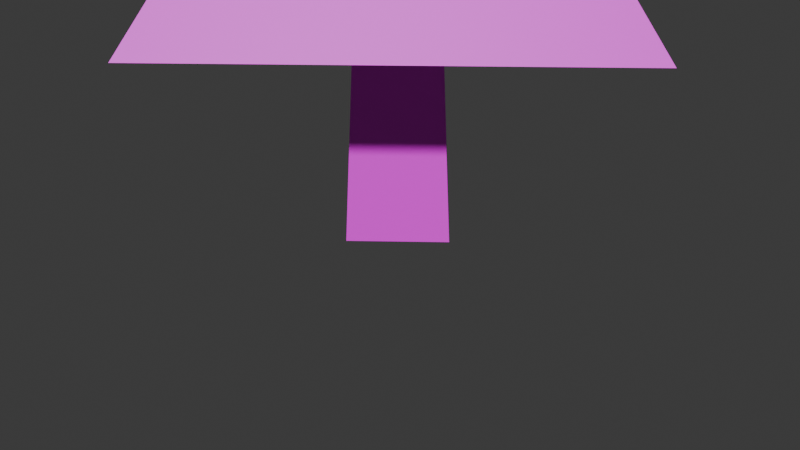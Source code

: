 # Source: tree.blend  (saved by Blender 4.1.23; exported with 4.5.12 LTS)
import bpy
from mathutils import Matrix  # noqa: F401  (used for matrix-valued properties, if any)

bpy.ops.wm.read_factory_settings(use_empty=True)
scene = bpy.context.scene
scene.name = 'Scene'

# ---- collections
col_collection = bpy.data.collections.new('Collection'); scene.collection.children.link(col_collection)

# ---- images (referenced by path relative to the original .blend; pixels are not part of the script)
import os
ASSET_DIR = os.environ.get("B2B_ASSET_DIR", "")  # directory of the original .blend (textures are referenced by path, not embedded)
HERE = os.path.dirname(os.path.abspath(__file__))  # packed textures are extracted next to this script under _unpacked/

def load_image(name, relpath, width, height, colorspace="sRGB"):
    """Load a texture the original file referenced (path relative to the .blend, or extracted next to this script)."""
    p = next((c for c in (os.path.join(HERE, relpath), os.path.join(ASSET_DIR, relpath)) if relpath and os.path.exists(c)), "")
    if p:
        img = bpy.data.images.load(p, check_existing=True)
        img.name = name
    else:  # same state as the original file: an image datablock whose file is absent (Cycles renders it pink)
        img = bpy.data.images.new(name, width, height)
        img.source = "FILE"
        img.filepath = "//" + (relpath or name)
    img.colorspace_settings.name = colorspace
    return img
img_treediffuse = load_image('treeDiffuse', '', 256, 256, 'sRGB')

# ---- materials (node trees are filled in below, after node groups)
mat_material = bpy.data.materials.new('Material')
mat_material.use_transparent_shadow = False

# ---- material node trees
mat_material.use_nodes = True; mat_material.node_tree.nodes.clear()
_N = mat_material.node_tree.nodes; _L = mat_material.node_tree.links
n0 = _N.new('ShaderNodeBsdfPrincipled'); n0.name = 'Principled BSDF'; n0.location = (10, 300)
n1 = _N.new('ShaderNodeOutputMaterial'); n1.name = 'Material Output'; n1.location = (300, 300)
n2 = _N.new('ShaderNodeTexImage'); n2.name = 'Image Texture.001'; n2.location = (-329, 286)
n2.image = img_treediffuse
_L.new(n0.outputs[0], n1.inputs[0])
_L.new(n2.outputs[0], n0.inputs[0])
n1.is_active_output = True

# ---- world
world_world = bpy.data.worlds.new('World'); scene.world = world_world
world_world.use_nodes = True; world_world.node_tree.nodes.clear()
_N = world_world.node_tree.nodes; _L = world_world.node_tree.links
n0 = _N.new('ShaderNodeOutputWorld'); n0.name = 'World Output'; n0.location = (300, 300)
n1 = _N.new('ShaderNodeBackground'); n1.name = 'Background'; n1.location = (10, 300)
n1.inputs[0].default_value = (0.05088, 0.05088, 0.05088, 1.0)
_L.new(n1.outputs[0], n0.inputs[0])
n0.is_active_output = True
world_world.color = (0.05088, 0.05088, 0.05088)
world_world.use_sun_shadow = False
world_world.sun_shadow_jitter_overblur = 0.0

# ---- cameras
cam_camera = bpy.data.cameras.new('Camera')
cam_camera.clip_end = 100.0
cam_camera.ortho_scale = 7.314

# ---- meshes
me_cube_002 = bpy.data.meshes.new('Cube.002')
me_cube_002.from_pydata([(0.0, -0.2641, 5.915), (0.0, 0.0, 10.0), (-0.2641, 0.0, 5.915), (0.2641, 0.0, 5.915), (0.0, 0.2641, 5.915), (9.096e-09, -3.011, 1.321), (2.274e-09, 0.0, 4.562), (-3.011, 9.096e-09, 1.321), (3.011, 9.096e-09, 1.321), (9.096e-09, 3.011, 1.321), (2.239, -0.3632, 3.063), (-1.022e-09, 8.186e-10, 6.677), (-0.3632, -2.239, 3.063), (0.3632, 2.239, 3.063), (-2.239, 0.3632, 3.063), (-0.5443, -1.609, 4.93), (1.897e-09, -6.08e-11, 8.312), (-1.609, 0.5443, 4.93), (1.609, -0.5443, 4.93), (0.5443, 1.609, 4.93), (-0.4793, -1.03, 6.708), (-5.121e-11, -6.661e-10, 10.4), (-1.03, 0.4793, 6.708), (1.03, -0.4793, 6.708), (0.4793, 1.03, 6.708), (0.0, -0.7076, -1.002), (-0.7076, 0.0, -1.002), (0.7076, 0.0, -1.002), (0.0, 0.7076, -1.002)], [], [(0, 1, 2), (2, 1, 4), (4, 1, 3), (3, 1, 0), (3, 0, 25, 27), (5, 6, 7), (7, 6, 9), (9, 6, 8), (8, 6, 5), (7, 9, 8, 5), (10, 11, 12), (12, 11, 14), (14, 11, 13), (13, 11, 10), (12, 14, 13, 10), (15, 16, 17), (17, 16, 19), (19, 16, 18), (18, 16, 15), (17, 19, 18, 15), (20, 21, 22), (22, 21, 24), (24, 21, 23), (23, 21, 20), (22, 24, 23, 20), (26, 28, 27, 25), (2, 4, 28, 26), (0, 2, 26, 25), (4, 3, 27, 28)])
_uv = me_cube_002.uv_layers.new(name='UVMap')
_uv.uv.foreach_set('vector', [0.7492, 0.2039, 0.7513, 0.007583, 0.7674, 0.2039, 0.6211, 0.2039, 0.6233, 0.007583, 0.6394, 0.2039, 0.8132, 0.2039, 0.8154, 0.007583, 0.8315, 0.2039, 0.6852, 0.2039, 0.6873, 0.007583, 0.7034, 0.2039, 0.6852, 0.2039, 0.7034, 0.2039, 0.7306, 0.5363, 0.6817, 0.5363, 0.233, 0.2222, 0.233, 0.007583, 0.4102, 0.1134, 0.007583, 0.4477, 0.007583, 0.233, 0.1848, 0.3388, 0.233, 0.452, 0.233, 0.2374, 0.4102, 0.3432, 0.4253, 0.2222, 0.4253, 0.007583, 0.6025, 0.1134, 0.2178, 0.007583, 0.2178, 0.2178, 0.007583, 0.2178, 0.007583, 0.007583, 0.4253, 0.4463, 0.4253, 0.2374, 0.572, 0.3863, 0.007583, 0.6717, 0.007583, 0.4628, 0.1542, 0.6117, 0.4253, 0.6703, 0.4253, 0.4614, 0.572, 0.6103, 0.233, 0.6761, 0.233, 0.4672, 0.3796, 0.6161, 0.7761, 0.5515, 0.7761, 0.7099, 0.6177, 0.7099, 0.6177, 0.5515, 0.4253, 0.8713, 0.4253, 0.6854, 0.5368, 0.8355, 0.007583, 0.8727, 0.007583, 0.6868, 0.119, 0.8369, 0.233, 0.877, 0.233, 0.6912, 0.3444, 0.8413, 0.7913, 0.7373, 0.7913, 0.5515, 0.9027, 0.7015, 0.9924, 0.332, 0.8738, 0.332, 0.8738, 0.2134, 0.9924, 0.2134, 0.6177, 0.9157, 0.6177, 0.725, 0.6923, 0.8989, 0.1342, 0.8775, 0.1342, 0.6868, 0.2087, 0.8607, 0.7913, 0.9431, 0.7913, 0.7525, 0.8658, 0.9263, 0.8738, 0.1982, 0.8738, 0.007583, 0.9484, 0.1814, 0.9531, 0.3472, 0.9531, 0.4265, 0.8738, 0.4265, 0.8738, 0.3472, 0.6013, 0.6854, 0.6013, 0.7349, 0.5519, 0.7349, 0.5519, 0.6854, 0.6211, 0.2039, 0.6394, 0.2039, 0.6665, 0.5363, 0.6177, 0.5363, 0.7492, 0.2039, 0.7674, 0.2039, 0.7946, 0.5363, 0.7457, 0.5363, 0.8132, 0.2039, 0.8315, 0.2039, 0.8586, 0.5363, 0.8098, 0.5363])
_ca = me_cube_002.color_attributes.new('Attribute', 'BYTE_COLOR', 'CORNER')
_ca.data.foreach_set('color', [0.0865, 0.0382, 0.001821, 1.0, 0.03434, 0.6654, 0.0009106, 1.0, 0.0865, 0.0382, 0.001821, 1.0, 0.0865, 0.0382, 0.001821, 1.0, 0.03434, 0.6654, 0.0009106, 1.0, 0.0865, 0.0382, 0.001821, 1.0, 0.0865, 0.0382, 0.001821, 1.0, 0.03434, 0.6654, 0.0009106, 1.0, 0.0865, 0.0382, 0.001821, 1.0, 0.0865, 0.0382, 0.001821, 1.0, 0.03434, 0.6654, 0.0009106, 1.0, 0.0865, 0.0382, 0.001821, 1.0, 0.0865, 0.0382, 0.001821, 1.0, 0.0865, 0.0382, 0.001821, 1.0, 0.0865, 0.0382, 0.001821, 1.0, 0.0865, 0.0382, 0.001821, 1.0, 0.01096, 1.0, 0.002428, 1.0, 0.01033, 1.0, 0.0, 1.0, 0.01161, 1.0, 0.003035, 1.0, 0.01161, 1.0, 0.003035, 1.0, 0.01033, 1.0, 0.0, 1.0, 0.01033, 1.0, 0.0006071, 1.0, 0.01033, 1.0, 0.0006071, 1.0, 0.01033, 1.0, 0.0, 1.0, 0.01033, 1.0, 0.0, 1.0, 0.01033, 1.0, 0.0, 1.0, 0.01033, 1.0, 0.0, 1.0, 0.01096, 1.0, 0.002428, 1.0, 0.01161, 1.0, 0.003035, 1.0, 0.01033, 1.0, 0.0006071, 1.0, 0.01033, 1.0, 0.0, 1.0, 0.01096, 1.0, 0.002428, 1.0, 0.01033, 1.0, 0.0, 1.0, 0.01033, 1.0, 0.0, 1.0, 0.01033, 1.0, 0.0, 1.0, 0.01033, 1.0, 0.0, 1.0, 0.01033, 1.0, 0.0, 1.0, 0.01033, 1.0, 0.0, 1.0, 0.01033, 1.0, 0.0, 1.0, 0.01033, 1.0, 0.0, 1.0, 0.01033, 1.0, 0.0, 1.0, 0.01033, 1.0, 0.0, 1.0, 0.01033, 1.0, 0.0, 1.0, 0.01033, 1.0, 0.0, 1.0, 0.01033, 1.0, 0.0, 1.0, 0.01033, 1.0, 0.0, 1.0, 0.01033, 1.0, 0.0, 1.0, 0.01033, 1.0, 0.0, 1.0, 0.01033, 1.0, 0.0, 1.0, 0.01033, 1.0, 0.0, 1.0, 0.01033, 1.0, 0.0, 1.0, 0.01033, 1.0, 0.0, 1.0, 0.01033, 1.0, 0.0, 1.0, 0.01033, 1.0, 0.0, 1.0, 0.01033, 1.0, 0.0, 1.0, 0.01033, 1.0, 0.0, 1.0, 0.01033, 1.0, 0.0, 1.0, 0.01033, 1.0, 0.0, 1.0, 0.01033, 1.0, 0.0, 1.0, 0.01033, 1.0, 0.0, 1.0, 0.01033, 1.0, 0.0, 1.0, 0.01033, 1.0, 0.0, 1.0, 0.01033, 1.0, 0.0, 1.0, 0.01033, 1.0, 0.0, 1.0, 0.01033, 1.0, 0.0, 1.0, 0.01096, 1.0, 0.002125, 1.0, 0.01033, 1.0, 0.0, 1.0, 0.01033, 1.0, 0.0, 1.0, 0.01096, 1.0, 0.002125, 1.0, 0.01033, 1.0, 0.0, 1.0, 0.01033, 1.0, 0.0, 1.0, 0.01096, 1.0, 0.002125, 1.0, 0.01033, 1.0, 0.0, 1.0, 0.01033, 1.0, 0.0, 1.0, 0.01096, 1.0, 0.002125, 1.0, 0.01033, 1.0, 0.0, 1.0, 0.01033, 1.0, 0.0, 1.0, 0.01033, 1.0, 0.0, 1.0, 0.01033, 1.0, 0.0, 1.0, 0.01033, 1.0, 0.0, 1.0, 0.0865, 0.0382, 0.001821, 1.0, 0.0865, 0.0382, 0.001821, 1.0, 0.0865, 0.0382, 0.001821, 1.0, 0.0865, 0.0382, 0.001821, 1.0, 0.0865, 0.0382, 0.001821, 1.0, 0.0865, 0.0382, 0.001821, 1.0, 0.0865, 0.0382, 0.001821, 1.0, 0.0865, 0.0382, 0.001821, 1.0, 0.0865, 0.0382, 0.001821, 1.0, 0.0865, 0.0382, 0.001821, 1.0, 0.0865, 0.0382, 0.001821, 1.0, 0.0865, 0.0382, 0.001821, 1.0, 0.0865, 0.0382, 0.001821, 1.0, 0.0865, 0.0382, 0.001821, 1.0, 0.0865, 0.0382, 0.001821, 1.0, 0.0865, 0.0382, 0.001821, 1.0])
me_cube_002.materials.append(mat_material)
me_cube_002.use_paint_bone_selection = False
me_cube_002.use_paint_mask = True
me_cube_002.update()
me_cube_002.normals_split_custom_set([tuple(v) for v in zip(*[iter([-0.7065, -0.7065, 0.03991, -0.7065, -0.7065, 0.03991, -0.7065, -0.7065, 0.03991, -0.7065, 0.7065, 0.03991, -0.7065, 0.7065, 0.03991, -0.7065, 0.7065, 0.03991, 0.7065, 0.7065, 0.03991, 0.7065, 0.7065, 0.03991, 0.7065, 0.7065, 0.03991, 0.7065, -0.7065, 0.03991, 0.7065, -0.7065, 0.03991, 0.7065, -0.7065, 0.03991, 0.7104, -0.7023, 0.04538, 0.7023, -0.7104, 0.04538, 0.7066, -0.7066, 0.03955, 0.7066, -0.7066, 0.03955, -0.6116, -0.6125, 0.5007, -0.6121, -0.6121, 0.5007, -0.6125, -0.6116, 0.5007, -0.6125, 0.6116, 0.5007, -0.6121, 0.6121, 0.5007, -0.6116, 0.6125, 0.5007, 0.6116, 0.6125, 0.5007, 0.6121, 0.6121, 0.5007, 0.6125, 0.6116, 0.5007, 0.6125, -0.6116, 0.5007, 0.6121, -0.6121, 0.5007, 0.6116, -0.6125, 0.5007, 0.0, 0.0, -1.0, 0.0, 0.0, -1.0, 0.0, 0.0, -1.0, 0.0, 0.0, -1.0, 0.5457, -0.7582, 0.3567, 0.5463, -0.7578, 0.3567, 0.5469, -0.7574, 0.3567, -0.7582, -0.5457, 0.3567, -0.7578, -0.5463, 0.3567, -0.7574, -0.5469, 0.3567, -0.5457, 0.7582, 0.3567, -0.5463, 0.7578, 0.3567, -0.5469, 0.7574, 0.3567, 0.7582, 0.5457, 0.3567, 0.7578, 0.5463, 0.3567, 0.7574, 0.5469, 0.3567, 4.633e-08, 0.0, -1.0, 4.633e-08, 0.0, -1.0, 4.633e-08, 0.0, -1.0, 4.633e-08, 0.0, -1.0, -0.8581, -0.4236, 0.2903, -0.8578, -0.4242, 0.2903, -0.8574, -0.4249, 0.2903, -0.4236, 0.8581, 0.2903, -0.4242, 0.8578, 0.2903, -0.4249, 0.8574, 0.2903, 0.8581, 0.4236, 0.2903, 0.8578, 0.4242, 0.2903, 0.8574, 0.4249, 0.2903, 0.4236, -0.8581, 0.2903, 0.4242, -0.8578, 0.2903, 0.4249, -0.8574, 0.2903, 8.26e-08, 0.0, -1.0, 8.26e-08, 0.0, -1.0, 8.26e-08, 0.0, -1.0, 8.26e-08, 0.0, -1.0, -0.9199, -0.3353, 0.2036, -0.9198, -0.3355, 0.2036, -0.9197, -0.3357, 0.2036, -0.3353, 0.9199, 0.2036, -0.3355, 0.9198, 0.2036, -0.3357, 0.9197, 0.2036, 0.9199, 0.3353, 0.2036, 0.9198, 0.3355, 0.2036, 0.9197, 0.3357, 0.2036, 0.3353, -0.9199, 0.2036, 0.3355, -0.9198, 0.2036, 0.3357, -0.9197, 0.2036, -1.848e-07, 0.0, -1.0, -1.848e-07, 0.0, -1.0, -1.848e-07, 0.0, -1.0, -1.848e-07, 0.0, -1.0, 0.0, 0.0, -1.0, 0.0, 0.0, -1.0, 0.0, 0.0, -1.0, 0.0, 0.0, -1.0, -0.7104, 0.7023, 0.04538, -0.7023, 0.7104, 0.04538, -0.7066, 0.7066, 0.03955, -0.7066, 0.7066, 0.03955, -0.7023, -0.7104, 0.04538, -0.7104, -0.7023, 0.04538, -0.7066, -0.7066, 0.03955, -0.7066, -0.7066, 0.03955, 0.7023, 0.7104, 0.04538, 0.7104, 0.7023, 0.04538, 0.7066, 0.7066, 0.03955, 0.7066, 0.7066, 0.03955])] * 3)])

# ---- objects
ob_camera = bpy.data.objects.new('Camera', cam_camera)
ob_tree = bpy.data.objects.new('Tree', me_cube_002)

# ---- transforms, parenting, visibility, modifiers, constraints
ob_camera.location = (7.359, -6.926, 4.958)
ob_camera.rotation_euler = (1.109, 0.0, 0.8149)
ob_camera.lock_rotations_4d = False
ob_camera.empty_display_type = 'ARROWS'
ob_camera.color = (0.0, 0.0, 0.0, 0.0)
ob_camera.display_type = 'WIRE'
ob_camera.lineart.crease_threshold = 0.0
ob_tree.location = (0.0, 0.0, 1.0)

# ---- collection membership
col_collection.objects.link(ob_camera)
col_collection.objects.link(ob_tree)

# ---- scene / render settings (as saved in the file)
scene.camera = ob_camera
scene.frame_start = 1; scene.frame_end = 250; scene.frame_set(0)
scene.render.engine = 'BLENDER_EEVEE_NEXT'
scene.cycles.sampling_pattern = 'TABULATED_SOBOL'
scene.eevee.ray_tracing_options.trace_max_roughness = 0.0
bpy.context.view_layer.update()

# ---- added for rendering (the .blend has no usable light): sun
light_auto_sun = bpy.data.lights.new('AutoSun', 'SUN')
light_auto_sun.energy = 3.0
light_auto_sun.angle = 0.0523599
ob_auto_sun = bpy.data.objects.new('AutoSun', light_auto_sun)
scene.collection.objects.link(ob_auto_sun)
ob_auto_sun.rotation_euler = (0.872665, 0.174533, 0.523599)
bpy.context.view_layer.update()
